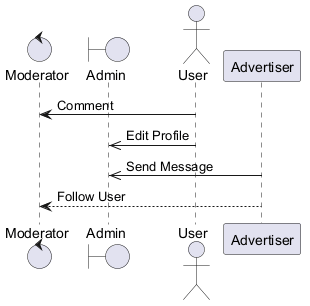

The diagram above was rendered by PlantUML. Its source (embedded in the PNG):
@startuml
skinparam backgroundColor #FFFFFF
skinparam classBackgroundColor #F1F8E9
skinparam classBorderColor #33691E
control "Moderator" as M
boundary "Admin" as A
actor "User" as U
participant "Advertiser" as A2
U -> M : Comment
U ->> A : Edit Profile
A2 ->> A : Send Message
A2 --> M : Follow User
@enduml